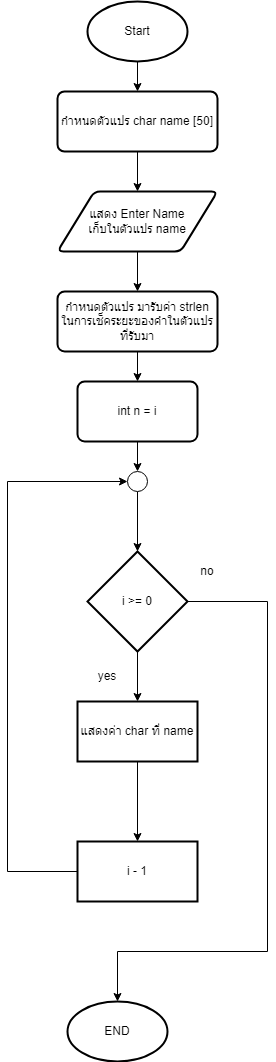

The diagram above was exported from draw.io. Its source (the exported page's mxGraphModel, read from the mxfile embedded in the PNG):
<mxGraphModel dx="782" dy="507" grid="1" gridSize="10" guides="1" tooltips="1" connect="1" arrows="1" fold="1" page="1" pageScale="1" pageWidth="827" pageHeight="1169" math="0" shadow="0">
  <root>
    <mxCell id="WIyWlLk6GJQsqaUBKTNV-0" />
    <mxCell id="WIyWlLk6GJQsqaUBKTNV-1" parent="WIyWlLk6GJQsqaUBKTNV-0" />
    <mxCell id="Pt9aI-VBL-_xMNvj70xd-24" value="" style="edgeStyle=orthogonalEdgeStyle;rounded=0;orthogonalLoop=1;jettySize=auto;html=1;" parent="WIyWlLk6GJQsqaUBKTNV-1" source="Pt9aI-VBL-_xMNvj70xd-1" target="Pt9aI-VBL-_xMNvj70xd-2" edge="1">
      <mxGeometry relative="1" as="geometry" />
    </mxCell>
    <mxCell id="Pt9aI-VBL-_xMNvj70xd-1" value="Start" style="strokeWidth=2;html=1;shape=mxgraph.flowchart.start_1;whiteSpace=wrap;" parent="WIyWlLk6GJQsqaUBKTNV-1" vertex="1">
      <mxGeometry x="170" y="30" width="100" height="60" as="geometry" />
    </mxCell>
    <mxCell id="Pt9aI-VBL-_xMNvj70xd-4" value="" style="edgeStyle=orthogonalEdgeStyle;rounded=0;orthogonalLoop=1;jettySize=auto;html=1;" parent="WIyWlLk6GJQsqaUBKTNV-1" source="Pt9aI-VBL-_xMNvj70xd-2" target="Pt9aI-VBL-_xMNvj70xd-3" edge="1">
      <mxGeometry relative="1" as="geometry" />
    </mxCell>
    <mxCell id="Pt9aI-VBL-_xMNvj70xd-2" value="กำหนดตัวแปร char name [50]" style="rounded=1;whiteSpace=wrap;html=1;absoluteArcSize=1;arcSize=14;strokeWidth=2;" parent="WIyWlLk6GJQsqaUBKTNV-1" vertex="1">
      <mxGeometry x="140" y="120" width="160" height="60" as="geometry" />
    </mxCell>
    <mxCell id="Pt9aI-VBL-_xMNvj70xd-6" value="" style="edgeStyle=orthogonalEdgeStyle;rounded=0;orthogonalLoop=1;jettySize=auto;html=1;" parent="WIyWlLk6GJQsqaUBKTNV-1" source="Pt9aI-VBL-_xMNvj70xd-3" target="Pt9aI-VBL-_xMNvj70xd-5" edge="1">
      <mxGeometry relative="1" as="geometry" />
    </mxCell>
    <mxCell id="Pt9aI-VBL-_xMNvj70xd-3" value="แสดง Enter Name&lt;br&gt;เก็บในตัวแปร name" style="shape=parallelogram;html=1;strokeWidth=2;perimeter=parallelogramPerimeter;whiteSpace=wrap;rounded=1;arcSize=12;size=0.23;" parent="WIyWlLk6GJQsqaUBKTNV-1" vertex="1">
      <mxGeometry x="140" y="220" width="160" height="60" as="geometry" />
    </mxCell>
    <mxCell id="Pt9aI-VBL-_xMNvj70xd-8" value="" style="edgeStyle=orthogonalEdgeStyle;rounded=0;orthogonalLoop=1;jettySize=auto;html=1;" parent="WIyWlLk6GJQsqaUBKTNV-1" source="Pt9aI-VBL-_xMNvj70xd-5" target="Pt9aI-VBL-_xMNvj70xd-7" edge="1">
      <mxGeometry relative="1" as="geometry" />
    </mxCell>
    <mxCell id="Pt9aI-VBL-_xMNvj70xd-5" value="กำหนดตัวแปร มารับค่า strlen ในการเช็คระยะของคำในตัวแปรที่รับมา" style="whiteSpace=wrap;html=1;strokeWidth=2;rounded=1;arcSize=12;" parent="WIyWlLk6GJQsqaUBKTNV-1" vertex="1">
      <mxGeometry x="140" y="320" width="160" height="60" as="geometry" />
    </mxCell>
    <mxCell id="Pt9aI-VBL-_xMNvj70xd-10" value="" style="edgeStyle=orthogonalEdgeStyle;rounded=0;orthogonalLoop=1;jettySize=auto;html=1;" parent="WIyWlLk6GJQsqaUBKTNV-1" source="Pt9aI-VBL-_xMNvj70xd-7" edge="1">
      <mxGeometry relative="1" as="geometry">
        <mxPoint x="220" y="500" as="targetPoint" />
      </mxGeometry>
    </mxCell>
    <mxCell id="Pt9aI-VBL-_xMNvj70xd-7" value="int n = i" style="whiteSpace=wrap;html=1;strokeWidth=2;rounded=1;arcSize=12;" parent="WIyWlLk6GJQsqaUBKTNV-1" vertex="1">
      <mxGeometry x="160" y="410" width="120" height="60" as="geometry" />
    </mxCell>
    <mxCell id="Pt9aI-VBL-_xMNvj70xd-15" value="" style="edgeStyle=orthogonalEdgeStyle;rounded=0;orthogonalLoop=1;jettySize=auto;html=1;" parent="WIyWlLk6GJQsqaUBKTNV-1" source="Pt9aI-VBL-_xMNvj70xd-11" edge="1">
      <mxGeometry relative="1" as="geometry">
        <mxPoint x="220" y="580" as="targetPoint" />
      </mxGeometry>
    </mxCell>
    <mxCell id="Pt9aI-VBL-_xMNvj70xd-11" value="" style="verticalLabelPosition=bottom;verticalAlign=top;html=1;shape=mxgraph.flowchart.on-page_reference;" parent="WIyWlLk6GJQsqaUBKTNV-1" vertex="1">
      <mxGeometry x="210" y="500" width="20" height="20" as="geometry" />
    </mxCell>
    <mxCell id="Pt9aI-VBL-_xMNvj70xd-18" value="" style="edgeStyle=orthogonalEdgeStyle;rounded=0;orthogonalLoop=1;jettySize=auto;html=1;" parent="WIyWlLk6GJQsqaUBKTNV-1" source="Pt9aI-VBL-_xMNvj70xd-16" target="Pt9aI-VBL-_xMNvj70xd-17" edge="1">
      <mxGeometry relative="1" as="geometry" />
    </mxCell>
    <mxCell id="Pt9aI-VBL-_xMNvj70xd-25" style="edgeStyle=orthogonalEdgeStyle;rounded=0;orthogonalLoop=1;jettySize=auto;html=1;exitX=1;exitY=0.5;exitDx=0;exitDy=0;exitPerimeter=0;" parent="WIyWlLk6GJQsqaUBKTNV-1" source="Pt9aI-VBL-_xMNvj70xd-16" target="Pt9aI-VBL-_xMNvj70xd-26" edge="1">
      <mxGeometry relative="1" as="geometry">
        <mxPoint x="200" y="1060" as="targetPoint" />
        <Array as="points">
          <mxPoint x="350" y="630" />
          <mxPoint x="350" y="980" />
          <mxPoint x="200" y="980" />
        </Array>
      </mxGeometry>
    </mxCell>
    <mxCell id="Pt9aI-VBL-_xMNvj70xd-16" value="i &amp;gt;= 0" style="strokeWidth=2;html=1;shape=mxgraph.flowchart.decision;whiteSpace=wrap;" parent="WIyWlLk6GJQsqaUBKTNV-1" vertex="1">
      <mxGeometry x="170" y="580" width="100" height="100" as="geometry" />
    </mxCell>
    <mxCell id="Pt9aI-VBL-_xMNvj70xd-20" value="" style="edgeStyle=orthogonalEdgeStyle;rounded=0;orthogonalLoop=1;jettySize=auto;html=1;" parent="WIyWlLk6GJQsqaUBKTNV-1" source="Pt9aI-VBL-_xMNvj70xd-17" target="Pt9aI-VBL-_xMNvj70xd-19" edge="1">
      <mxGeometry relative="1" as="geometry" />
    </mxCell>
    <mxCell id="Pt9aI-VBL-_xMNvj70xd-17" value="แสดงค่า char ที่ name" style="whiteSpace=wrap;html=1;strokeWidth=2;" parent="WIyWlLk6GJQsqaUBKTNV-1" vertex="1">
      <mxGeometry x="160" y="730" width="120" height="60" as="geometry" />
    </mxCell>
    <mxCell id="Pt9aI-VBL-_xMNvj70xd-19" value="i - 1" style="whiteSpace=wrap;html=1;strokeWidth=2;" parent="WIyWlLk6GJQsqaUBKTNV-1" vertex="1">
      <mxGeometry x="160" y="870" width="120" height="60" as="geometry" />
    </mxCell>
    <mxCell id="Pt9aI-VBL-_xMNvj70xd-21" value="" style="endArrow=none;html=1;rounded=0;" parent="WIyWlLk6GJQsqaUBKTNV-1" edge="1">
      <mxGeometry width="50" height="50" relative="1" as="geometry">
        <mxPoint x="90" y="900" as="sourcePoint" />
        <mxPoint x="160" y="900" as="targetPoint" />
      </mxGeometry>
    </mxCell>
    <mxCell id="Pt9aI-VBL-_xMNvj70xd-22" value="" style="endArrow=none;html=1;rounded=0;" parent="WIyWlLk6GJQsqaUBKTNV-1" edge="1">
      <mxGeometry width="50" height="50" relative="1" as="geometry">
        <mxPoint x="90" y="900" as="sourcePoint" />
        <mxPoint x="90" y="510" as="targetPoint" />
      </mxGeometry>
    </mxCell>
    <mxCell id="Pt9aI-VBL-_xMNvj70xd-23" value="" style="endArrow=classic;html=1;rounded=0;entryX=0;entryY=0.5;entryDx=0;entryDy=0;entryPerimeter=0;" parent="WIyWlLk6GJQsqaUBKTNV-1" target="Pt9aI-VBL-_xMNvj70xd-11" edge="1">
      <mxGeometry width="50" height="50" relative="1" as="geometry">
        <mxPoint x="90" y="510" as="sourcePoint" />
        <mxPoint x="310" y="530" as="targetPoint" />
      </mxGeometry>
    </mxCell>
    <mxCell id="Pt9aI-VBL-_xMNvj70xd-26" value="END" style="strokeWidth=2;html=1;shape=mxgraph.flowchart.start_1;whiteSpace=wrap;" parent="WIyWlLk6GJQsqaUBKTNV-1" vertex="1">
      <mxGeometry x="150" y="1030" width="100" height="60" as="geometry" />
    </mxCell>
    <mxCell id="Pt9aI-VBL-_xMNvj70xd-27" value="no" style="text;html=1;strokeColor=none;fillColor=none;align=center;verticalAlign=middle;whiteSpace=wrap;rounded=0;" parent="WIyWlLk6GJQsqaUBKTNV-1" vertex="1">
      <mxGeometry x="260" y="584.5" width="60" height="30" as="geometry" />
    </mxCell>
    <mxCell id="Pt9aI-VBL-_xMNvj70xd-28" value="yes" style="text;html=1;strokeColor=none;fillColor=none;align=center;verticalAlign=middle;whiteSpace=wrap;rounded=0;" parent="WIyWlLk6GJQsqaUBKTNV-1" vertex="1">
      <mxGeometry x="160" y="690" width="60" height="30" as="geometry" />
    </mxCell>
  </root>
</mxGraphModel>